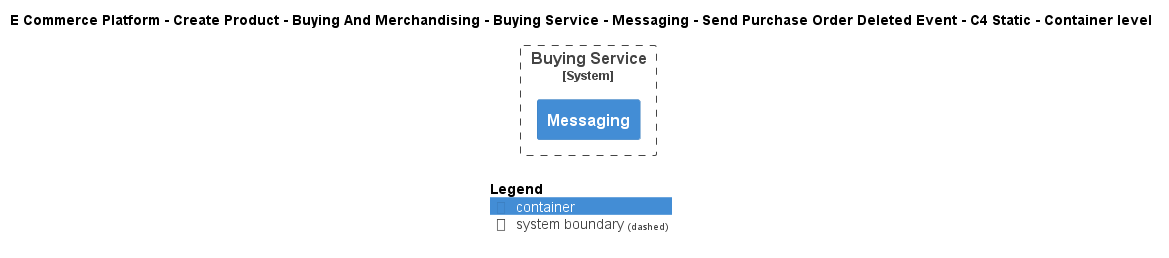

The diagram above was rendered by PlantUML. Its source (embedded in the PNG):
@startuml
!include ..\..\..\..\..\..\..\..\..\.c4s\C4_Container.puml

AddElementTag("c4interflow:lifecycle:new", $bgColor=green, $fontColor=#ffffff, $borderColor=green, $shadowing="False")
AddElementTag("c4interflow:lifecycle:changed", $bgColor=orange, $fontColor=#ffffff, $borderColor=orange, $shadowing="False")
AddElementTag("c4interflow:lifecycle:removed", $bgColor=red, $fontColor=#ffffff, $borderColor=red, $shadowing="False")

AddRelTag("c4interflow:lifecycle:new", $textColor=green, $lineColor=green)
AddRelTag("c4interflow:lifecycle:changed", $textColor=orange, $lineColor=orange)
AddRelTag("c4interflow:lifecycle:removed", $textColor=red, $lineColor=red)

SHOW_PERSON_PORTRAIT()
LAYOUT_TOP_DOWN()

skinparam linetype polyline

title E Commerce Platform - Create Product - Buying And Merchandising - Buying Service - Messaging - Send Purchase Order Deleted Event - C4 Static - Container level


System_Boundary(ECommercePlatform.CreateProduct.BuyingAndMerchandising.SoftwareSystems.BuyingService, "Buying Service") {
    Container(ECommercePlatform.CreateProduct.BuyingAndMerchandising.SoftwareSystems.BuyingService.Containers.Messaging, "Messaging", "", "")
}



SHOW_LEGEND()
@enduml